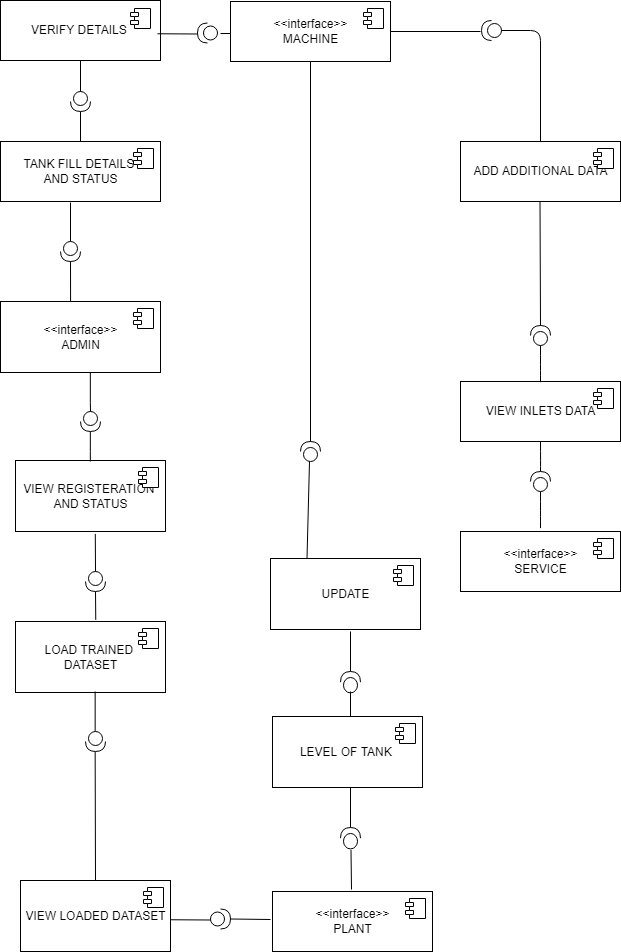

The diagram above was exported from draw.io. Its source (the exported page's mxGraphModel, read from the mxfile embedded in the PNG):
<mxGraphModel dx="526" dy="425" grid="1" gridSize="10" guides="1" tooltips="1" connect="1" arrows="1" fold="1" page="1" pageScale="1" pageWidth="850" pageHeight="1100" math="0" shadow="0">
  <root>
    <mxCell id="C4HHGtZ1SZSQLu-Kwg5D-0" />
    <mxCell id="C4HHGtZ1SZSQLu-Kwg5D-1" parent="C4HHGtZ1SZSQLu-Kwg5D-0" />
    <mxCell id="C4HHGtZ1SZSQLu-Kwg5D-2" value="VERIFY DETAILS&amp;nbsp;" style="html=1;dropTarget=0;hachureGap=4;pointerEvents=0;fillColor=none;" parent="C4HHGtZ1SZSQLu-Kwg5D-1" vertex="1">
      <mxGeometry x="120" y="79" width="160" height="60" as="geometry" />
    </mxCell>
    <mxCell id="C4HHGtZ1SZSQLu-Kwg5D-6" value="&amp;lt;&amp;lt;interface&amp;gt;&amp;gt;&lt;br&gt;MACHINE" style="html=1;dropTarget=0;hachureGap=4;pointerEvents=0;fillColor=none;" parent="C4HHGtZ1SZSQLu-Kwg5D-1" vertex="1">
      <mxGeometry x="350" y="80" width="160" height="60" as="geometry" />
    </mxCell>
    <mxCell id="C4HHGtZ1SZSQLu-Kwg5D-7" value="" style="shape=module;jettyWidth=8;jettyHeight=4;" parent="C4HHGtZ1SZSQLu-Kwg5D-6" vertex="1">
      <mxGeometry x="1" width="20" height="20" relative="1" as="geometry">
        <mxPoint x="-27" y="7" as="offset" />
      </mxGeometry>
    </mxCell>
    <mxCell id="C4HHGtZ1SZSQLu-Kwg5D-8" value="" style="shape=providedRequiredInterface;html=1;verticalLabelPosition=bottom;hachureGap=4;pointerEvents=0;fillColor=none;direction=west;rotation=0;" parent="C4HHGtZ1SZSQLu-Kwg5D-1" vertex="1">
      <mxGeometry x="601" y="99" width="20" height="20" as="geometry" />
    </mxCell>
    <mxCell id="C4HHGtZ1SZSQLu-Kwg5D-9" value="" style="endArrow=none;html=1;sourcePerimeterSpacing=8;targetPerimeterSpacing=8;strokeColor=#000000;fillColor=#00CCCC;entryX=1;entryY=0.5;entryDx=0;entryDy=0;" parent="C4HHGtZ1SZSQLu-Kwg5D-1" target="C4HHGtZ1SZSQLu-Kwg5D-6" edge="1">
      <mxGeometry width="50" height="50" relative="1" as="geometry">
        <mxPoint x="600" y="110" as="sourcePoint" />
        <mxPoint x="409.03999999999996" y="136.01999999999998" as="targetPoint" />
      </mxGeometry>
    </mxCell>
    <mxCell id="C4HHGtZ1SZSQLu-Kwg5D-11" value="TANK FILL DETAILS &lt;br&gt;AND STATUS" style="html=1;dropTarget=0;hachureGap=4;pointerEvents=0;fillColor=none;" parent="C4HHGtZ1SZSQLu-Kwg5D-1" vertex="1">
      <mxGeometry x="120" y="220" width="160" height="60" as="geometry" />
    </mxCell>
    <mxCell id="C4HHGtZ1SZSQLu-Kwg5D-12" value="" style="shape=module;jettyWidth=8;jettyHeight=4;" parent="C4HHGtZ1SZSQLu-Kwg5D-11" vertex="1">
      <mxGeometry x="1" width="20" height="20" relative="1" as="geometry">
        <mxPoint x="-27" y="7" as="offset" />
      </mxGeometry>
    </mxCell>
    <mxCell id="C4HHGtZ1SZSQLu-Kwg5D-13" value="&amp;lt;&amp;lt;interface&amp;gt;&amp;gt;&lt;br&gt;ADMIN" style="html=1;dropTarget=0;hachureGap=4;pointerEvents=0;fillColor=none;" parent="C4HHGtZ1SZSQLu-Kwg5D-1" vertex="1">
      <mxGeometry x="120" y="380" width="160" height="71" as="geometry" />
    </mxCell>
    <mxCell id="C4HHGtZ1SZSQLu-Kwg5D-14" value="" style="shape=module;jettyWidth=8;jettyHeight=4;" parent="C4HHGtZ1SZSQLu-Kwg5D-13" vertex="1">
      <mxGeometry x="1" width="20" height="20" relative="1" as="geometry">
        <mxPoint x="-27" y="7" as="offset" />
      </mxGeometry>
    </mxCell>
    <mxCell id="C4HHGtZ1SZSQLu-Kwg5D-15" value="&amp;lt;&amp;lt;interface&amp;gt;&amp;gt;&lt;br&gt;SERVICE" style="html=1;dropTarget=0;hachureGap=4;pointerEvents=0;fillColor=none;" parent="C4HHGtZ1SZSQLu-Kwg5D-1" vertex="1">
      <mxGeometry x="580" y="610" width="160" height="60" as="geometry" />
    </mxCell>
    <mxCell id="C4HHGtZ1SZSQLu-Kwg5D-16" value="" style="shape=module;jettyWidth=8;jettyHeight=4;" parent="C4HHGtZ1SZSQLu-Kwg5D-15" vertex="1">
      <mxGeometry x="1" width="20" height="20" relative="1" as="geometry">
        <mxPoint x="-27" y="7" as="offset" />
      </mxGeometry>
    </mxCell>
    <mxCell id="C4HHGtZ1SZSQLu-Kwg5D-17" value="" style="endArrow=none;html=1;sourcePerimeterSpacing=8;targetPerimeterSpacing=8;strokeColor=#000000;fillColor=#00CCCC;entryX=0;entryY=0.5;entryDx=0;entryDy=0;entryPerimeter=0;exitX=0.5;exitY=0;exitDx=0;exitDy=0;" parent="C4HHGtZ1SZSQLu-Kwg5D-1" edge="1">
      <mxGeometry width="50" height="50" relative="1" as="geometry">
        <mxPoint x="660" y="600" as="sourcePoint" />
        <mxPoint x="660" y="570" as="targetPoint" />
        <Array as="points">
          <mxPoint x="660" y="610" />
          <mxPoint x="660" y="590" />
        </Array>
      </mxGeometry>
    </mxCell>
    <mxCell id="C4HHGtZ1SZSQLu-Kwg5D-18" value="" style="shape=providedRequiredInterface;html=1;verticalLabelPosition=bottom;hachureGap=4;pointerEvents=0;fillColor=none;direction=south;rotation=-180;" parent="C4HHGtZ1SZSQLu-Kwg5D-1" vertex="1">
      <mxGeometry x="650" y="550" width="20" height="20" as="geometry" />
    </mxCell>
    <mxCell id="C4HHGtZ1SZSQLu-Kwg5D-19" value="" style="endArrow=none;html=1;sourcePerimeterSpacing=8;targetPerimeterSpacing=8;strokeColor=#000000;fillColor=#00CCCC;exitX=1;exitY=0.5;exitDx=0;exitDy=0;exitPerimeter=0;entryX=0.5;entryY=1;entryDx=0;entryDy=0;entryPerimeter=0;" parent="C4HHGtZ1SZSQLu-Kwg5D-1" edge="1">
      <mxGeometry width="50" height="50" relative="1" as="geometry">
        <mxPoint x="660" y="550" as="sourcePoint" />
        <mxPoint x="660" y="520" as="targetPoint" />
        <Array as="points">
          <mxPoint x="660.1" y="540" />
        </Array>
      </mxGeometry>
    </mxCell>
    <mxCell id="C4HHGtZ1SZSQLu-Kwg5D-20" value="VIEW INLETS DATA" style="html=1;dropTarget=0;hachureGap=4;pointerEvents=0;fillColor=none;" parent="C4HHGtZ1SZSQLu-Kwg5D-1" vertex="1">
      <mxGeometry x="580" y="460" width="160" height="60" as="geometry" />
    </mxCell>
    <mxCell id="C4HHGtZ1SZSQLu-Kwg5D-21" value="" style="shape=module;jettyWidth=8;jettyHeight=4;" parent="C4HHGtZ1SZSQLu-Kwg5D-20" vertex="1">
      <mxGeometry x="1" width="20" height="20" relative="1" as="geometry">
        <mxPoint x="-27" y="7" as="offset" />
      </mxGeometry>
    </mxCell>
    <mxCell id="C4HHGtZ1SZSQLu-Kwg5D-22" value="ADD ADDITIONAL DATA" style="html=1;dropTarget=0;hachureGap=4;pointerEvents=0;fillColor=none;" parent="C4HHGtZ1SZSQLu-Kwg5D-1" vertex="1">
      <mxGeometry x="580" y="220" width="160" height="60" as="geometry" />
    </mxCell>
    <mxCell id="C4HHGtZ1SZSQLu-Kwg5D-23" value="" style="shape=module;jettyWidth=8;jettyHeight=4;" parent="C4HHGtZ1SZSQLu-Kwg5D-22" vertex="1">
      <mxGeometry x="1" width="20" height="20" relative="1" as="geometry">
        <mxPoint x="-27" y="7" as="offset" />
      </mxGeometry>
    </mxCell>
    <mxCell id="C4HHGtZ1SZSQLu-Kwg5D-27" value="VIEW REGISTERATION&amp;nbsp;&lt;br&gt;AND STATUS" style="html=1;dropTarget=0;hachureGap=4;pointerEvents=0;fillColor=none;" parent="C4HHGtZ1SZSQLu-Kwg5D-1" vertex="1">
      <mxGeometry x="135" y="539" width="150" height="71" as="geometry" />
    </mxCell>
    <mxCell id="C4HHGtZ1SZSQLu-Kwg5D-28" value="" style="shape=module;jettyWidth=8;jettyHeight=4;" parent="C4HHGtZ1SZSQLu-Kwg5D-27" vertex="1">
      <mxGeometry x="1" width="20" height="20" relative="1" as="geometry">
        <mxPoint x="-27" y="7" as="offset" />
      </mxGeometry>
    </mxCell>
    <mxCell id="C4HHGtZ1SZSQLu-Kwg5D-29" value="LOAD TRAINED &lt;br&gt;DATASET" style="html=1;dropTarget=0;hachureGap=4;pointerEvents=0;fillColor=none;" parent="C4HHGtZ1SZSQLu-Kwg5D-1" vertex="1">
      <mxGeometry x="135" y="700" width="150" height="71" as="geometry" />
    </mxCell>
    <mxCell id="C4HHGtZ1SZSQLu-Kwg5D-30" value="" style="shape=module;jettyWidth=8;jettyHeight=4;" parent="C4HHGtZ1SZSQLu-Kwg5D-29" vertex="1">
      <mxGeometry x="1" width="20" height="20" relative="1" as="geometry">
        <mxPoint x="-27" y="7" as="offset" />
      </mxGeometry>
    </mxCell>
    <mxCell id="C4HHGtZ1SZSQLu-Kwg5D-31" value="VIEW LOADED DATASET" style="html=1;dropTarget=0;hachureGap=4;pointerEvents=0;fillColor=none;" parent="C4HHGtZ1SZSQLu-Kwg5D-1" vertex="1">
      <mxGeometry x="140" y="959" width="150" height="71" as="geometry" />
    </mxCell>
    <mxCell id="C4HHGtZ1SZSQLu-Kwg5D-32" value="" style="shape=module;jettyWidth=8;jettyHeight=4;" parent="C4HHGtZ1SZSQLu-Kwg5D-31" vertex="1">
      <mxGeometry x="1" width="20" height="20" relative="1" as="geometry">
        <mxPoint x="-27" y="7" as="offset" />
      </mxGeometry>
    </mxCell>
    <mxCell id="C4HHGtZ1SZSQLu-Kwg5D-33" value="" style="shape=providedRequiredInterface;html=1;verticalLabelPosition=bottom;hachureGap=4;pointerEvents=0;fillColor=none;direction=north;rotation=-180;" parent="C4HHGtZ1SZSQLu-Kwg5D-1" vertex="1">
      <mxGeometry x="200" y="490" width="20" height="20" as="geometry" />
    </mxCell>
    <mxCell id="C4HHGtZ1SZSQLu-Kwg5D-34" value="" style="shape=providedRequiredInterface;html=1;verticalLabelPosition=bottom;hachureGap=4;pointerEvents=0;fillColor=none;direction=west;rotation=-180;" parent="C4HHGtZ1SZSQLu-Kwg5D-1" vertex="1">
      <mxGeometry x="330" y="987.5" width="20" height="20" as="geometry" />
    </mxCell>
    <mxCell id="C4HHGtZ1SZSQLu-Kwg5D-35" value="" style="shape=providedRequiredInterface;html=1;verticalLabelPosition=bottom;hachureGap=4;pointerEvents=0;fillColor=none;direction=north;rotation=-180;" parent="C4HHGtZ1SZSQLu-Kwg5D-1" vertex="1">
      <mxGeometry x="205" y="650" width="20" height="20" as="geometry" />
    </mxCell>
    <mxCell id="C4HHGtZ1SZSQLu-Kwg5D-36" value="" style="shape=providedRequiredInterface;html=1;verticalLabelPosition=bottom;hachureGap=4;pointerEvents=0;fillColor=none;direction=north;rotation=-180;" parent="C4HHGtZ1SZSQLu-Kwg5D-1" vertex="1">
      <mxGeometry x="205" y="810" width="20" height="20" as="geometry" />
    </mxCell>
    <mxCell id="C4HHGtZ1SZSQLu-Kwg5D-37" value="" style="endArrow=none;html=1;rounded=0;strokeColor=#000000;" parent="C4HHGtZ1SZSQLu-Kwg5D-1" edge="1">
      <mxGeometry width="50" height="50" relative="1" as="geometry">
        <mxPoint x="210" y="490" as="sourcePoint" />
        <mxPoint x="209.83000000000004" y="451" as="targetPoint" />
        <Array as="points">
          <mxPoint x="209.83" y="481" />
        </Array>
      </mxGeometry>
    </mxCell>
    <mxCell id="C4HHGtZ1SZSQLu-Kwg5D-38" value="" style="endArrow=none;html=1;rounded=0;strokeColor=#000000;" parent="C4HHGtZ1SZSQLu-Kwg5D-1" edge="1">
      <mxGeometry width="50" height="50" relative="1" as="geometry">
        <mxPoint x="209.82999999999993" y="540" as="sourcePoint" />
        <mxPoint x="209.82999999999993" y="510" as="targetPoint" />
        <Array as="points">
          <mxPoint x="209.82999999999998" y="530" />
        </Array>
      </mxGeometry>
    </mxCell>
    <mxCell id="C4HHGtZ1SZSQLu-Kwg5D-39" value="" style="endArrow=none;html=1;rounded=0;strokeColor=#000000;entryX=0.532;entryY=1.034;entryDx=0;entryDy=0;entryPerimeter=0;exitX=0;exitY=0.5;exitDx=0;exitDy=0;exitPerimeter=0;" parent="C4HHGtZ1SZSQLu-Kwg5D-1" source="C4HHGtZ1SZSQLu-Kwg5D-35" target="C4HHGtZ1SZSQLu-Kwg5D-27" edge="1">
      <mxGeometry width="50" height="50" relative="1" as="geometry">
        <mxPoint x="190" y="660" as="sourcePoint" />
        <mxPoint x="240" y="610" as="targetPoint" />
      </mxGeometry>
    </mxCell>
    <mxCell id="C4HHGtZ1SZSQLu-Kwg5D-40" value="" style="endArrow=none;html=1;rounded=0;strokeColor=#000000;entryX=1;entryY=0.5;entryDx=0;entryDy=0;entryPerimeter=0;exitX=0.535;exitY=-0.023;exitDx=0;exitDy=0;exitPerimeter=0;" parent="C4HHGtZ1SZSQLu-Kwg5D-1" source="C4HHGtZ1SZSQLu-Kwg5D-29" target="C4HHGtZ1SZSQLu-Kwg5D-35" edge="1">
      <mxGeometry width="50" height="50" relative="1" as="geometry">
        <mxPoint x="190" y="700" as="sourcePoint" />
        <mxPoint x="240" y="650" as="targetPoint" />
      </mxGeometry>
    </mxCell>
    <mxCell id="C4HHGtZ1SZSQLu-Kwg5D-41" value="" style="endArrow=none;html=1;rounded=0;strokeColor=#000000;" parent="C4HHGtZ1SZSQLu-Kwg5D-1" edge="1">
      <mxGeometry width="50" height="50" relative="1" as="geometry">
        <mxPoint x="214.65999999999997" y="810" as="sourcePoint" />
        <mxPoint x="214.65999999999997" y="770" as="targetPoint" />
      </mxGeometry>
    </mxCell>
    <mxCell id="C4HHGtZ1SZSQLu-Kwg5D-42" value="" style="endArrow=none;html=1;rounded=0;strokeColor=#000000;exitX=0.5;exitY=0;exitDx=0;exitDy=0;" parent="C4HHGtZ1SZSQLu-Kwg5D-1" source="C4HHGtZ1SZSQLu-Kwg5D-31" edge="1">
      <mxGeometry width="50" height="50" relative="1" as="geometry">
        <mxPoint x="215" y="870" as="sourcePoint" />
        <mxPoint x="214.65999999999997" y="830" as="targetPoint" />
      </mxGeometry>
    </mxCell>
    <mxCell id="C4HHGtZ1SZSQLu-Kwg5D-43" value="" style="endArrow=none;html=1;rounded=0;strokeColor=#000000;entryX=0;entryY=0.5;entryDx=0;entryDy=0;entryPerimeter=0;" parent="C4HHGtZ1SZSQLu-Kwg5D-1" edge="1">
      <mxGeometry width="50" height="50" relative="1" as="geometry">
        <mxPoint x="290" y="998.26" as="sourcePoint" />
        <mxPoint x="330" y="998.5" as="targetPoint" />
      </mxGeometry>
    </mxCell>
    <mxCell id="C4HHGtZ1SZSQLu-Kwg5D-44" value="" style="endArrow=none;html=1;rounded=0;strokeColor=#000000;exitX=1;exitY=0.5;exitDx=0;exitDy=0;exitPerimeter=0;" parent="C4HHGtZ1SZSQLu-Kwg5D-1" source="C4HHGtZ1SZSQLu-Kwg5D-34" edge="1">
      <mxGeometry width="50" height="50" relative="1" as="geometry">
        <mxPoint x="350" y="925.26" as="sourcePoint" />
        <mxPoint x="390" y="998" as="targetPoint" />
      </mxGeometry>
    </mxCell>
    <mxCell id="C4HHGtZ1SZSQLu-Kwg5D-45" value="" style="endArrow=none;html=1;sourcePerimeterSpacing=8;targetPerimeterSpacing=8;strokeColor=#000000;fillColor=#00CCCC;entryX=0;entryY=0.5;entryDx=0;entryDy=0;entryPerimeter=0;exitX=0.5;exitY=0;exitDx=0;exitDy=0;" parent="C4HHGtZ1SZSQLu-Kwg5D-1" edge="1">
      <mxGeometry width="50" height="50" relative="1" as="geometry">
        <mxPoint x="660" y="454" as="sourcePoint" />
        <mxPoint x="660" y="424" as="targetPoint" />
        <Array as="points">
          <mxPoint x="660" y="464" />
          <mxPoint x="660" y="444" />
        </Array>
      </mxGeometry>
    </mxCell>
    <mxCell id="C4HHGtZ1SZSQLu-Kwg5D-46" value="" style="shape=providedRequiredInterface;html=1;verticalLabelPosition=bottom;hachureGap=4;pointerEvents=0;fillColor=none;direction=south;rotation=-180;" parent="C4HHGtZ1SZSQLu-Kwg5D-1" vertex="1">
      <mxGeometry x="650" y="404" width="20" height="20" as="geometry" />
    </mxCell>
    <mxCell id="C4HHGtZ1SZSQLu-Kwg5D-47" value="" style="endArrow=none;html=1;sourcePerimeterSpacing=8;targetPerimeterSpacing=8;strokeColor=#000000;fillColor=#00CCCC;entryX=0.5;entryY=1;entryDx=0;entryDy=0;exitX=1;exitY=0.5;exitDx=0;exitDy=0;exitPerimeter=0;" parent="C4HHGtZ1SZSQLu-Kwg5D-1" source="C4HHGtZ1SZSQLu-Kwg5D-46" edge="1">
      <mxGeometry width="50" height="50" relative="1" as="geometry">
        <mxPoint x="660" y="400" as="sourcePoint" />
        <mxPoint x="659.5" y="280" as="targetPoint" />
      </mxGeometry>
    </mxCell>
    <mxCell id="C4HHGtZ1SZSQLu-Kwg5D-48" value="" style="endArrow=none;html=1;sourcePerimeterSpacing=8;targetPerimeterSpacing=8;strokeColor=#000000;fillColor=#00CCCC;exitX=0.5;exitY=0;exitDx=0;exitDy=0;entryX=0;entryY=0.5;entryDx=0;entryDy=0;entryPerimeter=0;" parent="C4HHGtZ1SZSQLu-Kwg5D-1" source="C4HHGtZ1SZSQLu-Kwg5D-22" target="C4HHGtZ1SZSQLu-Kwg5D-8" edge="1">
      <mxGeometry width="50" height="50" relative="1" as="geometry">
        <mxPoint x="640" y="195.5" as="sourcePoint" />
        <mxPoint x="780" y="144" as="targetPoint" />
        <Array as="points">
          <mxPoint x="660" y="109" />
        </Array>
      </mxGeometry>
    </mxCell>
    <mxCell id="C4HHGtZ1SZSQLu-Kwg5D-49" value="" style="shape=providedRequiredInterface;html=1;verticalLabelPosition=bottom;hachureGap=4;pointerEvents=0;fillColor=none;direction=south;rotation=0;" parent="C4HHGtZ1SZSQLu-Kwg5D-1" vertex="1">
      <mxGeometry x="180" y="320" width="20" height="20" as="geometry" />
    </mxCell>
    <mxCell id="C4HHGtZ1SZSQLu-Kwg5D-50" value="" style="endArrow=none;html=1;sourcePerimeterSpacing=8;targetPerimeterSpacing=8;strokeColor=#000000;fillColor=#00CCCC;exitX=0.438;exitY=0;exitDx=0;exitDy=0;entryX=1;entryY=0.5;entryDx=0;entryDy=0;entryPerimeter=0;exitPerimeter=0;" parent="C4HHGtZ1SZSQLu-Kwg5D-1" target="C4HHGtZ1SZSQLu-Kwg5D-49" edge="1">
      <mxGeometry width="50" height="50" relative="1" as="geometry">
        <mxPoint x="190.08000000000004" y="380" as="sourcePoint" />
        <mxPoint x="120" y="110" as="targetPoint" />
      </mxGeometry>
    </mxCell>
    <mxCell id="C4HHGtZ1SZSQLu-Kwg5D-51" value="" style="endArrow=none;html=1;sourcePerimeterSpacing=8;targetPerimeterSpacing=8;strokeColor=#000000;fillColor=#00CCCC;exitX=0;exitY=0.5;exitDx=0;exitDy=0;exitPerimeter=0;" parent="C4HHGtZ1SZSQLu-Kwg5D-1" source="C4HHGtZ1SZSQLu-Kwg5D-49" edge="1">
      <mxGeometry width="50" height="50" relative="1" as="geometry">
        <mxPoint x="190" y="301" as="sourcePoint" />
        <mxPoint x="190" y="281" as="targetPoint" />
      </mxGeometry>
    </mxCell>
    <mxCell id="C4HHGtZ1SZSQLu-Kwg5D-52" value="&amp;lt;&amp;lt;interface&amp;gt;&amp;gt;&lt;br&gt;PLANT" style="html=1;dropTarget=0;hachureGap=4;pointerEvents=0;fillColor=none;" parent="C4HHGtZ1SZSQLu-Kwg5D-1" vertex="1">
      <mxGeometry x="392" y="970" width="160" height="60" as="geometry" />
    </mxCell>
    <mxCell id="C4HHGtZ1SZSQLu-Kwg5D-53" value="" style="shape=module;jettyWidth=8;jettyHeight=4;" parent="C4HHGtZ1SZSQLu-Kwg5D-52" vertex="1">
      <mxGeometry x="1" width="20" height="20" relative="1" as="geometry">
        <mxPoint x="-27" y="7" as="offset" />
      </mxGeometry>
    </mxCell>
    <mxCell id="C4HHGtZ1SZSQLu-Kwg5D-54" value="" style="shape=providedRequiredInterface;html=1;verticalLabelPosition=bottom;hachureGap=4;pointerEvents=0;fillColor=none;direction=north;rotation=0;" parent="C4HHGtZ1SZSQLu-Kwg5D-1" vertex="1">
      <mxGeometry x="420" y="520" width="20" height="20" as="geometry" />
    </mxCell>
    <mxCell id="C4HHGtZ1SZSQLu-Kwg5D-55" value="" style="endArrow=none;html=1;sourcePerimeterSpacing=8;targetPerimeterSpacing=8;strokeColor=#000000;fillColor=#00CCCC;entryX=0.5;entryY=1;entryDx=0;entryDy=0;" parent="C4HHGtZ1SZSQLu-Kwg5D-1" target="C4HHGtZ1SZSQLu-Kwg5D-6" edge="1">
      <mxGeometry width="50" height="50" relative="1" as="geometry">
        <mxPoint x="430" y="520" as="sourcePoint" />
        <mxPoint x="286" y="573" as="targetPoint" />
      </mxGeometry>
    </mxCell>
    <mxCell id="C4HHGtZ1SZSQLu-Kwg5D-56" value="" style="endArrow=none;html=1;sourcePerimeterSpacing=8;targetPerimeterSpacing=8;strokeColor=#000000;fillColor=#00CCCC;exitX=0.25;exitY=0;exitDx=0;exitDy=0;entryX=0;entryY=0.5;entryDx=0;entryDy=0;entryPerimeter=0;" parent="C4HHGtZ1SZSQLu-Kwg5D-1" edge="1">
      <mxGeometry width="50" height="50" relative="1" as="geometry">
        <mxPoint x="426.5" y="637" as="sourcePoint" />
        <mxPoint x="429" y="540" as="targetPoint" />
        <Array as="points" />
      </mxGeometry>
    </mxCell>
    <mxCell id="C4HHGtZ1SZSQLu-Kwg5D-57" value="UPDATE" style="html=1;dropTarget=0;hachureGap=4;pointerEvents=0;fillColor=none;" parent="C4HHGtZ1SZSQLu-Kwg5D-1" vertex="1">
      <mxGeometry x="390" y="637" width="150" height="71" as="geometry" />
    </mxCell>
    <mxCell id="C4HHGtZ1SZSQLu-Kwg5D-58" value="" style="shape=module;jettyWidth=8;jettyHeight=4;" parent="C4HHGtZ1SZSQLu-Kwg5D-57" vertex="1">
      <mxGeometry x="1" width="20" height="20" relative="1" as="geometry">
        <mxPoint x="-27" y="7" as="offset" />
      </mxGeometry>
    </mxCell>
    <mxCell id="C4HHGtZ1SZSQLu-Kwg5D-59" value="LEVEL OF TANK&amp;nbsp;" style="html=1;dropTarget=0;hachureGap=4;pointerEvents=0;fillColor=none;" parent="C4HHGtZ1SZSQLu-Kwg5D-1" vertex="1">
      <mxGeometry x="392" y="795" width="150" height="71" as="geometry" />
    </mxCell>
    <mxCell id="C4HHGtZ1SZSQLu-Kwg5D-60" value="" style="shape=module;jettyWidth=8;jettyHeight=4;" parent="C4HHGtZ1SZSQLu-Kwg5D-59" vertex="1">
      <mxGeometry x="1" width="20" height="20" relative="1" as="geometry">
        <mxPoint x="-27" y="7" as="offset" />
      </mxGeometry>
    </mxCell>
    <mxCell id="C4HHGtZ1SZSQLu-Kwg5D-61" value="" style="shape=providedRequiredInterface;html=1;verticalLabelPosition=bottom;hachureGap=4;pointerEvents=0;fillColor=none;direction=north;rotation=0;" parent="C4HHGtZ1SZSQLu-Kwg5D-1" vertex="1">
      <mxGeometry x="460" y="750" width="20" height="21.41" as="geometry" />
    </mxCell>
    <mxCell id="C4HHGtZ1SZSQLu-Kwg5D-62" value="" style="endArrow=none;html=1;rounded=0;strokeColor=#000000;" parent="C4HHGtZ1SZSQLu-Kwg5D-1" edge="1">
      <mxGeometry width="50" height="50" relative="1" as="geometry">
        <mxPoint x="470" y="750" as="sourcePoint" />
        <mxPoint x="470" y="710" as="targetPoint" />
      </mxGeometry>
    </mxCell>
    <mxCell id="C4HHGtZ1SZSQLu-Kwg5D-63" value="" style="endArrow=none;html=1;rounded=0;strokeColor=#000000;" parent="C4HHGtZ1SZSQLu-Kwg5D-1" edge="1">
      <mxGeometry width="50" height="50" relative="1" as="geometry">
        <mxPoint x="470" y="795" as="sourcePoint" />
        <mxPoint x="470" y="770" as="targetPoint" />
      </mxGeometry>
    </mxCell>
    <mxCell id="C4HHGtZ1SZSQLu-Kwg5D-64" value="" style="shape=providedRequiredInterface;html=1;verticalLabelPosition=bottom;hachureGap=4;pointerEvents=0;fillColor=none;direction=north;rotation=0;" parent="C4HHGtZ1SZSQLu-Kwg5D-1" vertex="1">
      <mxGeometry x="460" y="906" width="20" height="21.41" as="geometry" />
    </mxCell>
    <mxCell id="C4HHGtZ1SZSQLu-Kwg5D-65" value="" style="endArrow=none;html=1;rounded=0;strokeColor=#000000;exitX=1;exitY=0.5;exitDx=0;exitDy=0;exitPerimeter=0;" parent="C4HHGtZ1SZSQLu-Kwg5D-1" source="C4HHGtZ1SZSQLu-Kwg5D-64" edge="1">
      <mxGeometry width="50" height="50" relative="1" as="geometry">
        <mxPoint x="470" y="900" as="sourcePoint" />
        <mxPoint x="470" y="866" as="targetPoint" />
      </mxGeometry>
    </mxCell>
    <mxCell id="C4HHGtZ1SZSQLu-Kwg5D-66" value="" style="endArrow=none;html=1;rounded=0;strokeColor=#000000;" parent="C4HHGtZ1SZSQLu-Kwg5D-1" edge="1">
      <mxGeometry width="50" height="50" relative="1" as="geometry">
        <mxPoint x="471" y="968" as="sourcePoint" />
        <mxPoint x="470.5" y="928.4099999999999" as="targetPoint" />
      </mxGeometry>
    </mxCell>
    <mxCell id="rJCaluaXMsfZDmx-cnIq-4" value="" style="shape=module;jettyWidth=8;jettyHeight=4;" parent="C4HHGtZ1SZSQLu-Kwg5D-1" vertex="1">
      <mxGeometry x="250" y="87" width="20" height="20" as="geometry" />
    </mxCell>
    <mxCell id="rJCaluaXMsfZDmx-cnIq-5" value="" style="shape=providedRequiredInterface;html=1;verticalLabelPosition=bottom;hachureGap=4;pointerEvents=0;fillColor=none;direction=west;rotation=0;" parent="C4HHGtZ1SZSQLu-Kwg5D-1" vertex="1">
      <mxGeometry x="317" y="101.5" width="20" height="20" as="geometry" />
    </mxCell>
    <mxCell id="rJCaluaXMsfZDmx-cnIq-6" value="" style="endArrow=none;html=1;rounded=0;strokeColor=#000000;entryX=0;entryY=0.5;entryDx=0;entryDy=0;entryPerimeter=0;" parent="C4HHGtZ1SZSQLu-Kwg5D-1" edge="1">
      <mxGeometry width="50" height="50" relative="1" as="geometry">
        <mxPoint x="277" y="112.25999999999999" as="sourcePoint" />
        <mxPoint x="317" y="112.5" as="targetPoint" />
      </mxGeometry>
    </mxCell>
    <mxCell id="rJCaluaXMsfZDmx-cnIq-7" value="" style="endArrow=none;html=1;rounded=0;strokeColor=#000000;" parent="C4HHGtZ1SZSQLu-Kwg5D-1" edge="1">
      <mxGeometry width="50" height="50" relative="1" as="geometry">
        <mxPoint x="340" y="112" as="sourcePoint" />
        <mxPoint x="350" y="112" as="targetPoint" />
      </mxGeometry>
    </mxCell>
    <mxCell id="rJCaluaXMsfZDmx-cnIq-11" value="" style="shape=providedRequiredInterface;html=1;verticalLabelPosition=bottom;hachureGap=4;pointerEvents=0;fillColor=none;direction=west;rotation=-90;" parent="C4HHGtZ1SZSQLu-Kwg5D-1" vertex="1">
      <mxGeometry x="190" y="170" width="20" height="20" as="geometry" />
    </mxCell>
    <mxCell id="rJCaluaXMsfZDmx-cnIq-12" value="" style="endArrow=none;html=1;rounded=0;strokeColor=#000000;exitX=0.5;exitY=0;exitDx=0;exitDy=0;" parent="C4HHGtZ1SZSQLu-Kwg5D-1" source="C4HHGtZ1SZSQLu-Kwg5D-11" edge="1">
      <mxGeometry width="50" height="50" relative="1" as="geometry">
        <mxPoint x="153.5" y="192.26" as="sourcePoint" />
        <mxPoint x="200" y="190" as="targetPoint" />
      </mxGeometry>
    </mxCell>
    <mxCell id="rJCaluaXMsfZDmx-cnIq-13" value="" style="endArrow=none;html=1;rounded=0;strokeColor=#000000;entryX=0.5;entryY=1;entryDx=0;entryDy=0;" parent="C4HHGtZ1SZSQLu-Kwg5D-1" target="C4HHGtZ1SZSQLu-Kwg5D-2" edge="1">
      <mxGeometry width="50" height="50" relative="1" as="geometry">
        <mxPoint x="200" y="170" as="sourcePoint" />
        <mxPoint x="253.5" y="192" as="targetPoint" />
      </mxGeometry>
    </mxCell>
  </root>
</mxGraphModel>